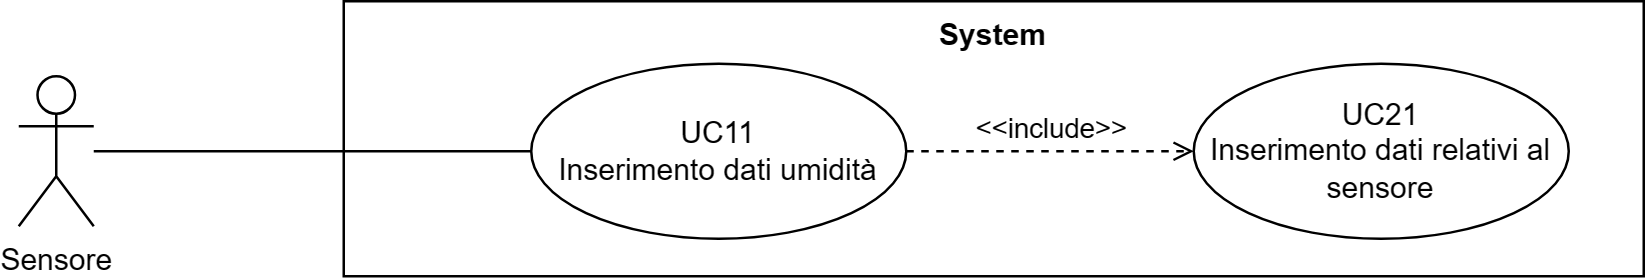

The diagram above was exported from draw.io. Its source (the exported page's mxGraphModel, read from the mxfile embedded in the PNG):
<mxGraphModel dx="41626" dy="759" grid="1" gridSize="10" guides="1" tooltips="1" connect="1" arrows="1" fold="1" page="1" pageScale="1" pageWidth="20000" pageHeight="20000" math="0" shadow="0">
  <root>
    <mxCell id="0" />
    <mxCell id="1" parent="0" />
    <mxCell id="2" value="Sensore" style="shape=umlActor;verticalLabelPosition=bottom;verticalAlign=top;html=1;outlineConnect=0;" vertex="1" parent="1">
      <mxGeometry x="-19930" y="1520" width="30" height="60" as="geometry" />
    </mxCell>
    <mxCell id="3" value="System" style="shape=rect;html=1;verticalAlign=top;fontStyle=1;whiteSpace=wrap;align=center;" vertex="1" parent="1">
      <mxGeometry x="-19800" y="1490" width="520" height="110" as="geometry" />
    </mxCell>
    <mxCell id="4" value="UC11&lt;br&gt;Inserimento dati umidità" style="ellipse;whiteSpace=wrap;html=1;" vertex="1" parent="1">
      <mxGeometry x="-19725" y="1515" width="150" height="70" as="geometry" />
    </mxCell>
    <mxCell id="5" value="" style="edgeStyle=none;html=1;endArrow=none;verticalAlign=bottom;rounded=0;" edge="1" source="2" target="4" parent="1">
      <mxGeometry width="160" relative="1" as="geometry">
        <mxPoint x="-19850" y="1595" as="sourcePoint" />
        <mxPoint x="-19690" y="1595" as="targetPoint" />
      </mxGeometry>
    </mxCell>
    <mxCell id="6" value="UC21&lt;br&gt;Inserimento dati relativi al sensore" style="ellipse;whiteSpace=wrap;html=1;" vertex="1" parent="1">
      <mxGeometry x="-19460" y="1515" width="150" height="70" as="geometry" />
    </mxCell>
    <mxCell id="7" value="&amp;lt;&amp;lt;include&amp;gt;&amp;gt;" style="edgeStyle=none;html=1;endArrow=open;verticalAlign=bottom;dashed=1;labelBackgroundColor=none;rounded=0;" edge="1" source="4" target="6" parent="1">
      <mxGeometry width="160" relative="1" as="geometry">
        <mxPoint x="-19630" y="1400" as="sourcePoint" />
        <mxPoint x="-19470" y="1400" as="targetPoint" />
      </mxGeometry>
    </mxCell>
  </root>
</mxGraphModel>